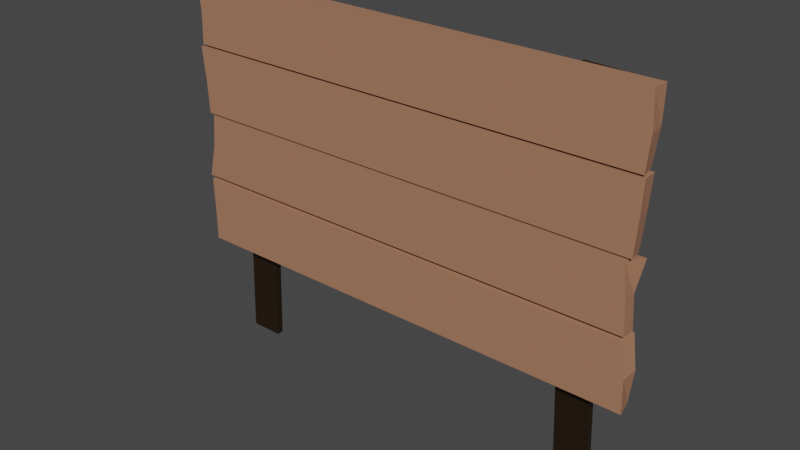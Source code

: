 # Source: sign.blend  (saved by Blender 2.93.21; exported with 4.5.12 LTS)
import bpy
from mathutils import Matrix  # noqa: F401  (used for matrix-valued properties, if any)

bpy.ops.wm.read_factory_settings(use_empty=True)
scene = bpy.context.scene
scene.name = 'Scene'

# ---- collections
col_collection = bpy.data.collections.new('Collection'); scene.collection.children.link(col_collection)

# ---- materials (node trees are filled in below, after node groups)
mat_wood2 = bpy.data.materials.new('Wood2')
mat_wood2.alpha_threshold = 0.0
mat_wood2.use_transparent_shadow = False
mat_wood2.line_color = (0.0, 0.0, 0.0, 1.0)
mat_wood1 = bpy.data.materials.new('Wood1')
mat_wood1.use_transparent_shadow = False

# ---- material node trees
mat_wood2.use_nodes = True; mat_wood2.node_tree.nodes.clear()
_N = mat_wood2.node_tree.nodes; _L = mat_wood2.node_tree.links
n0 = _N.new('ShaderNodeOutputMaterial'); n0.name = 'Material Output'; n0.location = (300, 300)
n1 = _N.new('ShaderNodeBsdfPrincipled'); n1.name = 'Principled BSDF'; n1.location = (10, 300)
n1.distribution = 'GGX'
n1.subsurface_method = 'BURLEY'
n1.inputs[0].default_value = (0.01738, 0.009178, 0.00262, 1.0)
n1.inputs[2].default_value = 0.4
n1.inputs[3].default_value = 1.45
n1.inputs[27].default_value = (0.0, 0.0, 0.0, 1.0)
n1.inputs[28].default_value = 1.0
_L.new(n1.outputs[0], n0.inputs[0])
n0.is_active_output = True
mat_wood1.use_nodes = True; mat_wood1.node_tree.nodes.clear()
_N = mat_wood1.node_tree.nodes; _L = mat_wood1.node_tree.links
n0 = _N.new('ShaderNodeBsdfPrincipled'); n0.name = 'Principled BSDF'; n0.location = (10, 300)
n0.distribution = 'GGX'
n0.subsurface_method = 'BURLEY'
n0.inputs[0].default_value = (0.402, 0.1919, 0.1134, 1.0)
n0.inputs[3].default_value = 1.45
n0.inputs[27].default_value = (0.0, 0.0, 0.0, 1.0)
n0.inputs[28].default_value = 1.0
n1 = _N.new('ShaderNodeOutputMaterial'); n1.name = 'Material Output'; n1.location = (300, 300)
_L.new(n0.outputs[0], n1.inputs[0])
n1.is_active_output = True

# ---- world
world_world = bpy.data.worlds.new('World'); scene.world = world_world
world_world.use_nodes = True; world_world.node_tree.nodes.clear()
_N = world_world.node_tree.nodes; _L = world_world.node_tree.links
n0 = _N.new('ShaderNodeOutputWorld'); n0.name = 'World Output'; n0.location = (300, 300)
n1 = _N.new('ShaderNodeBackground'); n1.name = 'Background'; n1.location = (10, 300)
n1.inputs[0].default_value = (0.05088, 0.05088, 0.05088, 1.0)
_L.new(n1.outputs[0], n0.inputs[0])
n0.is_active_output = True
world_world.color = (0.05088, 0.05088, 0.05088)
world_world.use_sun_shadow = False
world_world.sun_shadow_jitter_overblur = 0.0

# ---- meshes
me_cube = bpy.data.meshes.new('Cube')
me_cube.from_pydata([(1.95, 0.06155, 3.079), (1.91, 0.06155, 2.531), (1.941, -0.06155, 3.079), (1.933, -0.06155, 2.531), (-1.934, 0.06155, 3.079), (-1.891, 0.06155, 2.531), (-1.944, -0.06155, 3.079), (-1.917, -0.06155, 2.531), (1.936, 0.06155, 2.512), (1.893, 0.06155, 1.964), (1.944, -0.06155, 2.512), (1.913, -0.06155, 1.964), (-1.875, 0.06155, 2.512), (-1.854, 0.06155, 1.964), (-1.943, -0.06155, 2.512), (-1.901, -0.06155, 1.964), (1.95, 0.06155, 1.936), (1.91, 0.06155, 1.388), (1.863, -0.06155, 1.951), (1.913, -0.06155, 1.403), (-1.878, 0.06155, 1.936), (-1.945, 0.06155, 1.388), (-1.862, -0.06155, 1.951), (-1.953, -0.06155, 1.403), (1.923, 0.06155, 1.384), (1.928, 0.06155, 0.8358), (1.903, -0.06155, 1.369), (1.952, -0.06155, 0.8208), (-1.944, 0.06155, 1.384), (-1.949, 0.06155, 0.8358), (-1.939, -0.06155, 1.369), (-1.93, -0.06155, 0.8208), (1.945, 0.06155, 2.805), (-1.907, -0.06155, 2.805), (1.956, -0.06155, 2.805), (-1.936, 0.06155, 2.805), (1.916, 0.06155, 2.238), (-1.914, -0.06155, 2.238), (1.933, -0.06155, 2.238), (-1.881, 0.06155, 2.238), (1.891, 0.06155, 1.662), (-1.888, -0.06155, 1.677), (1.896, -0.06155, 1.677), (-1.891, 0.06155, 1.662), (1.959, 0.06155, 1.11), (-1.931, -0.06155, 1.095), (1.944, -0.06155, 1.095), (-1.932, 0.06155, 1.11), (-1.671, 0.1165, 0.008454), (-1.397, 0.1165, 0.00703), (-1.671, 0.06155, 0.008454), (-1.397, 0.06155, 0.00703), (1.406, 0.1176, -0.0008416), (1.68, 0.1155, -0.0006175), (1.405, 0.06262, -0.001165), (1.68, 0.06047, -0.0009411), (1.37, 0.06155, 0.8524), (1.37, 0.06155, 3.07), (1.644, 0.06155, 0.8342), (1.644, 0.06155, 3.06), (1.37, 0.1165, 0.8524), (1.37, 0.1165, 3.07), (1.644, 0.1165, 0.8342), (1.644, 0.1165, 3.06), (1.37, 0.06155, 1.591), (1.37, 0.06155, 2.331), (1.644, 0.06155, 2.318), (1.644, 0.06155, 1.576), (1.37, 0.1165, 1.591), (1.37, 0.1165, 2.331), (1.644, 0.1165, 2.318), (1.644, 0.1165, 1.576), (-1.642, 0.06155, 0.8524), (-1.642, 0.06155, 3.07), (-1.368, 0.06155, 0.8342), (-1.368, 0.06155, 3.06), (-1.642, 0.1165, 0.8524), (-1.642, 0.1165, 3.07), (-1.368, 0.1165, 0.8342), (-1.368, 0.1165, 3.06), (-1.642, 0.06155, 1.591), (-1.642, 0.06155, 2.331), (-1.368, 0.06155, 2.318), (-1.368, 0.06155, 1.576), (-1.642, 0.1165, 1.591), (-1.642, 0.1165, 2.331), (-1.368, 0.1165, 2.318), (-1.368, 0.1165, 1.576)], [], [(0, 4, 6, 2), (34, 2, 6, 33), (33, 6, 4, 35), (5, 1, 3, 7), (32, 0, 2, 34), (35, 4, 0, 32), (8, 12, 14, 10), (38, 10, 14, 37), (37, 14, 12, 39), (13, 9, 11, 15), (36, 8, 10, 38), (39, 12, 8, 36), (16, 20, 22, 18), (42, 18, 22, 41), (41, 22, 20, 43), (21, 17, 19, 23), (40, 16, 18, 42), (43, 20, 16, 40), (24, 28, 30, 26), (46, 26, 30, 45), (45, 30, 28, 47), (29, 25, 27, 31), (44, 24, 26, 46), (47, 28, 24, 44), (5, 35, 32, 1), (1, 32, 34, 3), (7, 33, 35, 5), (3, 34, 33, 7), (13, 39, 36, 9), (9, 36, 38, 11), (15, 37, 39, 13), (11, 38, 37, 15), (21, 43, 40, 17), (17, 40, 42, 19), (23, 41, 43, 21), (19, 42, 41, 23), (29, 47, 44, 25), (25, 44, 46, 27), (31, 45, 47, 29), (27, 46, 45, 31), (62, 58, 55, 53), (55, 54, 52, 53), (56, 60, 52, 54), (58, 56, 54, 55), (51, 50, 48, 49), (74, 72, 50, 51), (72, 76, 48, 50), (78, 74, 51, 49), (64, 56, 58, 67), (68, 71, 62, 60), (67, 58, 62, 71), (60, 62, 53, 52), (57, 59, 63, 61), (65, 57, 61, 69), (56, 64, 68, 60), (64, 65, 69, 68), (59, 66, 70, 63), (66, 67, 71, 70), (61, 63, 70, 69), (69, 70, 71, 68), (57, 65, 66, 59), (65, 64, 67, 66), (80, 72, 74, 83), (84, 87, 78, 76), (83, 74, 78, 87), (76, 78, 49, 48), (73, 75, 79, 77), (81, 73, 77, 85), (72, 80, 84, 76), (80, 81, 85, 84), (75, 82, 86, 79), (82, 83, 87, 86), (77, 79, 86, 85), (85, 86, 87, 84), (73, 81, 82, 75), (81, 80, 83, 82)])
me_cube.polygons.foreach_set('material_index', [1, 1, 1, 1, 1, 1, 1, 1, 1, 1, 1, 1, 1, 1, 1, 1, 1, 1, 1, 1, 1, 1, 1, 1, 1, 1, 1, 1, 1, 1, 1, 1, 1, 1, 1, 1, 1, 1, 1, 1, 0, 0, 0, 0, 0, 0, 0, 0, 0, 0, 0, 0, 0, 0, 0, 0, 0, 0, 0, 0, 0, 0, 0, 0, 0, 0, 0, 0, 0, 0, 0, 0, 0, 0, 0, 0])
_uv = me_cube.uv_layers.new(name='UVMap')
_uv.uv.foreach_set('vector', [0.625, 0.5, 0.875, 0.5, 0.875, 0.75, 0.625, 0.75, 0.5, 0.75, 0.625, 0.75, 0.625, 1.0, 0.5, 1.0, 0.5, 0.0, 0.625, 0.0, 0.625, 0.25, 0.5, 0.25, 0.125, 0.5, 0.375, 0.5, 0.375, 0.75, 0.125, 0.75, 0.5, 0.5, 0.625, 0.5, 0.625, 0.75, 0.5, 0.75, 0.5, 0.25, 0.625, 0.25, 0.625, 0.5, 0.5, 0.5, 0.625, 0.5, 0.875, 0.5, 0.875, 0.75, 0.625, 0.75, 0.5, 0.75, 0.625, 0.75, 0.625, 1.0, 0.5, 1.0, 0.5, 0.0, 0.625, 0.0, 0.625, 0.25, 0.5, 0.25, 0.125, 0.5, 0.375, 0.5, 0.375, 0.75, 0.125, 0.75, 0.5, 0.5, 0.625, 0.5, 0.625, 0.75, 0.5, 0.75, 0.5, 0.25, 0.625, 0.25, 0.625, 0.5, 0.5, 0.5, 0.625, 0.5, 0.875, 0.5, 0.875, 0.75, 0.625, 0.75, 0.5, 0.75, 0.625, 0.75, 0.625, 1.0, 0.5, 1.0, 0.5, 0.0, 0.625, 0.0, 0.625, 0.25, 0.5, 0.25, 0.125, 0.5, 0.375, 0.5, 0.375, 0.75, 0.125, 0.75, 0.5, 0.5, 0.625, 0.5, 0.625, 0.75, 0.5, 0.75, 0.5, 0.25, 0.625, 0.25, 0.625, 0.5, 0.5, 0.5, 0.625, 0.5, 0.875, 0.5, 0.875, 0.75, 0.625, 0.75, 0.5, 0.75, 0.625, 0.75, 0.625, 1.0, 0.5, 1.0, 0.5, 0.0, 0.625, 0.0, 0.625, 0.25, 0.5, 0.25, 0.125, 0.5, 0.375, 0.5, 0.375, 0.75, 0.125, 0.75, 0.5, 0.5, 0.625, 0.5, 0.625, 0.75, 0.5, 0.75, 0.5, 0.25, 0.625, 0.25, 0.625, 0.5, 0.5, 0.5, 0.375, 0.25, 0.5, 0.25, 0.5, 0.5, 0.375, 0.5, 0.375, 0.5, 0.5, 0.5, 0.5, 0.75, 0.375, 0.75, 0.375, 0.0, 0.5, 0.0, 0.5, 0.25, 0.375, 0.25, 0.375, 0.75, 0.5, 0.75, 0.5, 1.0, 0.375, 1.0, 0.375, 0.25, 0.5, 0.25, 0.5, 0.5, 0.375, 0.5, 0.375, 0.5, 0.5, 0.5, 0.5, 0.75, 0.375, 0.75, 0.375, 0.0, 0.5, 0.0, 0.5, 0.25, 0.375, 0.25, 0.375, 0.75, 0.5, 0.75, 0.5, 1.0, 0.375, 1.0, 0.375, 0.25, 0.5, 0.25, 0.5, 0.5, 0.375, 0.5, 0.375, 0.5, 0.5, 0.5, 0.5, 0.75, 0.375, 0.75, 0.375, 0.0, 0.5, 0.0, 0.5, 0.25, 0.375, 0.25, 0.375, 0.75, 0.5, 0.75, 0.5, 1.0, 0.375, 1.0, 0.375, 0.25, 0.5, 0.25, 0.5, 0.5, 0.375, 0.5, 0.375, 0.5, 0.5, 0.5, 0.5, 0.75, 0.375, 0.75, 0.375, 0.0, 0.5, 0.0, 0.5, 0.25, 0.375, 0.25, 0.375, 0.75, 0.5, 0.75, 0.5, 1.0, 0.375, 1.0, 0.5, 0.5, 0.5, 0.5, 0.5, 0.5, 0.5, 0.5, 0.5, 0.5, 0.375, 0.5, 0.375, 0.5, 0.5, 0.5, 0.375, 0.5, 0.375, 0.5, 0.375, 0.5, 0.375, 0.5, 0.5, 0.5, 0.375, 0.5, 0.375, 0.5, 0.5, 0.5, 0.5, 0.5, 0.375, 0.5, 0.375, 0.5, 0.5, 0.5, 0.5, 0.5, 0.375, 0.5, 0.375, 0.5, 0.5, 0.5, 0.375, 0.5, 0.375, 0.5, 0.375, 0.5, 0.375, 0.5, 0.5, 0.5, 0.5, 0.5, 0.5, 0.5, 0.5, 0.5, 0.375, 0.4167, 0.375, 0.5, 0.5, 0.5, 0.5, 0.4167, 0.375, 0.4167, 0.5, 0.4167, 0.5, 0.5, 0.375, 0.5, 0.5, 0.4167, 0.5, 0.5, 0.5, 0.5, 0.5, 0.4167, 0.375, 0.5, 0.5, 0.5, 0.5, 0.5, 0.375, 0.5, 0.375, 0.25, 0.5, 0.25, 0.5, 0.25, 0.375, 0.25, 0.375, 0.3333, 0.375, 0.25, 0.375, 0.25, 0.375, 0.3333, 0.375, 0.5, 0.375, 0.4167, 0.375, 0.4167, 0.375, 0.5, 0.375, 0.4167, 0.375, 0.3333, 0.375, 0.3333, 0.375, 0.4167, 0.5, 0.25, 0.5, 0.3333, 0.5, 0.3333, 0.5, 0.25, 0.5, 0.3333, 0.5, 0.4167, 0.5, 0.4167, 0.5, 0.3333, 0.375, 0.25, 0.5, 0.25, 0.5, 0.3333, 0.375, 0.3333, 0.375, 0.3333, 0.5, 0.3333, 0.5, 0.4167, 0.375, 0.4167, 0.375, 0.25, 0.375, 0.3333, 0.5, 0.3333, 0.5, 0.25, 0.375, 0.3333, 0.375, 0.4167, 0.5, 0.4167, 0.5, 0.3333, 0.375, 0.4167, 0.375, 0.5, 0.5, 0.5, 0.5, 0.4167, 0.375, 0.4167, 0.5, 0.4167, 0.5, 0.5, 0.375, 0.5, 0.5, 0.4167, 0.5, 0.5, 0.5, 0.5, 0.5, 0.4167, 0.375, 0.5, 0.5, 0.5, 0.5, 0.5, 0.375, 0.5, 0.375, 0.25, 0.5, 0.25, 0.5, 0.25, 0.375, 0.25, 0.375, 0.3333, 0.375, 0.25, 0.375, 0.25, 0.375, 0.3333, 0.375, 0.5, 0.375, 0.4167, 0.375, 0.4167, 0.375, 0.5, 0.375, 0.4167, 0.375, 0.3333, 0.375, 0.3333, 0.375, 0.4167, 0.5, 0.25, 0.5, 0.3333, 0.5, 0.3333, 0.5, 0.25, 0.5, 0.3333, 0.5, 0.4167, 0.5, 0.4167, 0.5, 0.3333, 0.375, 0.25, 0.5, 0.25, 0.5, 0.3333, 0.375, 0.3333, 0.375, 0.3333, 0.5, 0.3333, 0.5, 0.4167, 0.375, 0.4167, 0.375, 0.25, 0.375, 0.3333, 0.5, 0.3333, 0.5, 0.25, 0.375, 0.3333, 0.375, 0.4167, 0.5, 0.4167, 0.5, 0.3333])
me_cube.materials.append(mat_wood2)
me_cube.materials.append(mat_wood1)
me_cube.use_remesh_preserve_volume = False
me_cube.use_remesh_preserve_attributes = False
me_cube.use_mirror_vertex_groups = False
me_cube.update()

# ---- objects
ob_sign = bpy.data.objects.new('Sign', me_cube)

# ---- transforms, parenting, visibility, modifiers, constraints
ob_sign.location = (0.0, 0.0, 0.0)
ob_sign.lock_rotations_4d = False
ob_sign.empty_display_type = 'ARROWS'
ob_sign.lineart.crease_threshold = 0.0

# ---- collection membership
col_collection.objects.link(ob_sign)

# ---- scene / render settings (as saved in the file)
scene.frame_start = 1; scene.frame_end = 250; scene.frame_set(1)
scene.render.engine = 'BLENDER_EEVEE_NEXT'
scene.cycles.use_denoising = False
scene.cycles.samples = 128
scene.cycles.sampling_pattern = 'TABULATED_SOBOL'
scene.cycles.use_adaptive_sampling = False
scene.cycles.use_light_tree = False
scene.view_settings.view_transform = 'Filmic'
bpy.context.view_layer.update()

# ---- added for rendering (the .blend has no active camera and no usable light): camera, sun
cam_auto = bpy.data.cameras.new('AutoCamera')
cam_auto.lens = 50.0
cam_auto.sensor_width = 36.0
cam_auto.clip_end = 1000.0
ob_auto_camera = bpy.data.objects.new('AutoCamera', cam_auto)
scene.collection.objects.link(ob_auto_camera)
ob_auto_camera.location = (4.61317, -5.504, 5.22705)
ob_auto_camera.rotation_euler = (1.09748, -7.21219e-08, 0.694738)
scene.camera = ob_auto_camera
light_auto_sun = bpy.data.lights.new('AutoSun', 'SUN')
light_auto_sun.energy = 3.0
light_auto_sun.angle = 0.0523599
ob_auto_sun = bpy.data.objects.new('AutoSun', light_auto_sun)
scene.collection.objects.link(ob_auto_sun)
ob_auto_sun.rotation_euler = (0.872665, 0.174533, 0.523599)
bpy.context.view_layer.update()
